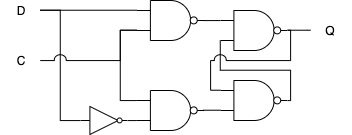

The diagram above was exported from draw.io. Its source (the exported page's mxGraphModel, read from the mxfile embedded in the PNG):
<mxGraphModel dx="763" dy="572" grid="1" gridSize="10" guides="1" tooltips="1" connect="1" arrows="1" fold="1" page="1" pageScale="1" pageWidth="1100" pageHeight="850" math="0" shadow="0">
  <root>
    <mxCell id="0" />
    <mxCell id="1" parent="0" />
    <mxCell id="2" value="" style="group" vertex="1" connectable="0" parent="1">
      <mxGeometry x="460" y="440" width="67" height="40" as="geometry" />
    </mxCell>
    <mxCell id="3" value="" style="verticalLabelPosition=bottom;shadow=0;dashed=0;align=center;fillColor=#ffffff;html=1;verticalAlign=top;strokeWidth=1;shape=mxgraph.electrical.logic_gates.logic_gate;operation=and;" vertex="1" parent="2">
      <mxGeometry width="67" height="40" as="geometry" />
    </mxCell>
    <mxCell id="4" value="" style="verticalLabelPosition=bottom;shadow=0;dashed=0;align=center;fillColor=#ffffff;html=1;verticalAlign=top;strokeWidth=1;shape=mxgraph.electrical.logic_gates.inverting_contact;rotation=0;" vertex="1" parent="2">
      <mxGeometry x="52.366666666666674" y="15.555555555555543" width="8.71" height="8.666666666666666" as="geometry" />
    </mxCell>
    <mxCell id="5" value="" style="group" vertex="1" connectable="0" parent="1">
      <mxGeometry x="460" y="510" width="67" height="40" as="geometry" />
    </mxCell>
    <mxCell id="6" value="" style="verticalLabelPosition=bottom;shadow=0;dashed=0;align=center;fillColor=#ffffff;html=1;verticalAlign=top;strokeWidth=1;shape=mxgraph.electrical.logic_gates.logic_gate;operation=and;" vertex="1" parent="5">
      <mxGeometry width="67" height="40" as="geometry" />
    </mxCell>
    <mxCell id="7" value="" style="verticalLabelPosition=bottom;shadow=0;dashed=0;align=center;fillColor=#ffffff;html=1;verticalAlign=top;strokeWidth=1;shape=mxgraph.electrical.logic_gates.inverting_contact;rotation=0;" vertex="1" parent="5">
      <mxGeometry x="52.366666666666674" y="15.555555555555543" width="8.71" height="8.666666666666666" as="geometry" />
    </mxCell>
    <mxCell id="8" style="edgeStyle=orthogonalEdgeStyle;rounded=0;orthogonalLoop=1;jettySize=auto;html=1;exitX=0;exitY=0.25;exitDx=0;exitDy=0;exitPerimeter=0;endArrow=none;endFill=0;entryX=1;entryY=0.5;entryDx=0;entryDy=0;entryPerimeter=0;" edge="1" source="3" target="15" parent="1">
      <mxGeometry relative="1" as="geometry">
        <mxPoint x="439.7586206896551" y="450.0698080279233" as="targetPoint" />
      </mxGeometry>
    </mxCell>
    <mxCell id="9" style="edgeStyle=orthogonalEdgeStyle;rounded=0;orthogonalLoop=1;jettySize=auto;html=1;exitX=0;exitY=0.75;exitDx=0;exitDy=0;exitPerimeter=0;entryX=1;entryY=0.5;entryDx=0;entryDy=0;endArrow=none;endFill=0;entryPerimeter=0;" edge="1" source="6" target="18" parent="1">
      <mxGeometry relative="1" as="geometry">
        <mxPoint x="439.7586206896551" y="539.7241379310344" as="targetPoint" />
      </mxGeometry>
    </mxCell>
    <mxCell id="10" value="Q" style="text;html=1;strokeColor=none;fillColor=none;align=center;verticalAlign=middle;whiteSpace=wrap;rounded=0;" vertex="1" parent="1">
      <mxGeometry x="550" y="450" width="40" height="20" as="geometry" />
    </mxCell>
    <mxCell id="11" style="edgeStyle=orthogonalEdgeStyle;rounded=0;orthogonalLoop=1;jettySize=auto;html=1;exitX=1;exitY=0.5;exitDx=0;exitDy=0;exitPerimeter=0;endArrow=none;endFill=0;" edge="1" source="3" target="10" parent="1">
      <mxGeometry relative="1" as="geometry" />
    </mxCell>
    <mxCell id="12" style="edgeStyle=orthogonalEdgeStyle;rounded=0;jumpStyle=arc;jumpSize=12;orthogonalLoop=1;jettySize=auto;html=1;exitX=1;exitY=0.5;exitDx=0;exitDy=0;exitPerimeter=0;entryX=0;entryY=0.75;entryDx=0;entryDy=0;entryPerimeter=0;endArrow=none;endFill=0;" edge="1" source="6" target="3" parent="1">
      <mxGeometry relative="1" as="geometry">
        <Array as="points">
          <mxPoint x="530" y="530" />
          <mxPoint x="530" y="500" />
          <mxPoint x="460" y="500" />
        </Array>
      </mxGeometry>
    </mxCell>
    <mxCell id="13" style="edgeStyle=orthogonalEdgeStyle;rounded=0;jumpStyle=arc;jumpSize=12;orthogonalLoop=1;jettySize=auto;html=1;exitX=1;exitY=0.5;exitDx=0;exitDy=0;exitPerimeter=0;entryX=0;entryY=0.25;entryDx=0;entryDy=0;entryPerimeter=0;endArrow=none;endFill=0;" edge="1" source="3" target="6" parent="1">
      <mxGeometry relative="1" as="geometry">
        <Array as="points">
          <mxPoint x="530" y="460" />
          <mxPoint x="530" y="490" />
          <mxPoint x="450" y="490" />
          <mxPoint x="450" y="520" />
        </Array>
      </mxGeometry>
    </mxCell>
    <mxCell id="14" value="" style="group" vertex="1" connectable="0" parent="1">
      <mxGeometry x="376.5" y="430" width="67" height="40" as="geometry" />
    </mxCell>
    <mxCell id="15" value="" style="verticalLabelPosition=bottom;shadow=0;dashed=0;align=center;fillColor=#ffffff;html=1;verticalAlign=top;strokeWidth=1;shape=mxgraph.electrical.logic_gates.logic_gate;operation=and;" vertex="1" parent="14">
      <mxGeometry width="67" height="40" as="geometry" />
    </mxCell>
    <mxCell id="16" value="" style="verticalLabelPosition=bottom;shadow=0;dashed=0;align=center;fillColor=#ffffff;html=1;verticalAlign=top;strokeWidth=1;shape=mxgraph.electrical.logic_gates.inverting_contact;rotation=0;" vertex="1" parent="14">
      <mxGeometry x="52.366666666666674" y="15.555555555555543" width="8.71" height="8.666666666666666" as="geometry" />
    </mxCell>
    <mxCell id="17" value="" style="group" vertex="1" connectable="0" parent="1">
      <mxGeometry x="376.5" y="520" width="67" height="40" as="geometry" />
    </mxCell>
    <mxCell id="18" value="" style="verticalLabelPosition=bottom;shadow=0;dashed=0;align=center;fillColor=#ffffff;html=1;verticalAlign=top;strokeWidth=1;shape=mxgraph.electrical.logic_gates.logic_gate;operation=and;" vertex="1" parent="17">
      <mxGeometry width="67" height="40" as="geometry" />
    </mxCell>
    <mxCell id="19" value="" style="verticalLabelPosition=bottom;shadow=0;dashed=0;align=center;fillColor=#ffffff;html=1;verticalAlign=top;strokeWidth=1;shape=mxgraph.electrical.logic_gates.inverting_contact;rotation=0;" vertex="1" parent="17">
      <mxGeometry x="52.366666666666674" y="15.555555555555543" width="8.71" height="8.666666666666666" as="geometry" />
    </mxCell>
    <mxCell id="20" value="" style="group;rotation=0;" vertex="1" connectable="0" parent="1">
      <mxGeometry x="320" y="536" width="47" height="28" as="geometry" />
    </mxCell>
    <mxCell id="21" value="" style="verticalLabelPosition=bottom;shadow=0;dashed=0;align=center;fillColor=#FFFFFF;html=1;verticalAlign=top;strokeWidth=1;shape=mxgraph.electrical.logic_gates.buffer2;labelBackgroundColor=none;rotation=0;" vertex="1" parent="20">
      <mxGeometry width="47" height="28" as="geometry" />
    </mxCell>
    <mxCell id="22" value="" style="verticalLabelPosition=bottom;shadow=0;dashed=0;align=center;fillColor=#ffffff;html=1;verticalAlign=top;strokeWidth=1;shape=mxgraph.electrical.logic_gates.inverting_contact;rotation=0;" vertex="1" parent="20">
      <mxGeometry x="36.03333333333334" y="10.88888888888889" width="6.110000000000001" height="6.0666666666666655" as="geometry" />
    </mxCell>
    <mxCell id="23" style="edgeStyle=orthogonalEdgeStyle;rounded=0;jumpStyle=arc;jumpSize=12;orthogonalLoop=1;jettySize=auto;html=1;exitX=0;exitY=0.75;exitDx=0;exitDy=0;exitPerimeter=0;entryX=1;entryY=0.5;entryDx=0;entryDy=0;endArrow=none;endFill=0;" edge="1" source="18" target="21" parent="1">
      <mxGeometry relative="1" as="geometry" />
    </mxCell>
    <mxCell id="24" style="edgeStyle=orthogonalEdgeStyle;rounded=0;jumpStyle=arc;jumpSize=12;orthogonalLoop=1;jettySize=auto;html=1;exitX=0;exitY=0.25;exitDx=0;exitDy=0;exitPerimeter=0;entryX=0;entryY=0.75;entryDx=0;entryDy=0;entryPerimeter=0;endArrow=none;endFill=0;" edge="1" source="18" target="15" parent="1">
      <mxGeometry relative="1" as="geometry">
        <Array as="points">
          <mxPoint x="360" y="530" />
          <mxPoint x="360" y="460" />
        </Array>
      </mxGeometry>
    </mxCell>
    <mxCell id="25" style="edgeStyle=orthogonalEdgeStyle;rounded=0;jumpStyle=arc;jumpSize=12;orthogonalLoop=1;jettySize=auto;html=1;exitX=1;exitY=0.5;exitDx=0;exitDy=0;entryX=0;entryY=0.5;entryDx=0;entryDy=0;endArrow=none;endFill=0;" edge="1" source="26" target="21" parent="1">
      <mxGeometry relative="1" as="geometry" />
    </mxCell>
    <mxCell id="26" value="D" style="text;html=1;strokeColor=none;fillColor=none;align=center;verticalAlign=middle;whiteSpace=wrap;rounded=0;" vertex="1" parent="1">
      <mxGeometry x="240" y="430" width="40" height="20" as="geometry" />
    </mxCell>
    <mxCell id="27" style="edgeStyle=orthogonalEdgeStyle;rounded=0;jumpStyle=arc;jumpSize=12;orthogonalLoop=1;jettySize=auto;html=1;exitX=0;exitY=0.25;exitDx=0;exitDy=0;exitPerimeter=0;entryX=1;entryY=0.5;entryDx=0;entryDy=0;endArrow=none;endFill=0;" edge="1" source="15" target="26" parent="1">
      <mxGeometry relative="1" as="geometry" />
    </mxCell>
    <mxCell id="28" style="edgeStyle=orthogonalEdgeStyle;rounded=0;jumpStyle=arc;jumpSize=12;orthogonalLoop=1;jettySize=auto;html=1;exitX=1;exitY=0.5;exitDx=0;exitDy=0;entryX=0;entryY=0.75;entryDx=0;entryDy=0;entryPerimeter=0;endArrow=none;endFill=0;" edge="1" source="29" target="15" parent="1">
      <mxGeometry relative="1" as="geometry">
        <Array as="points">
          <mxPoint x="360" y="490" />
          <mxPoint x="360" y="460" />
        </Array>
      </mxGeometry>
    </mxCell>
    <mxCell id="29" value="C" style="text;html=1;strokeColor=none;fillColor=none;align=center;verticalAlign=middle;whiteSpace=wrap;rounded=0;" vertex="1" parent="1">
      <mxGeometry x="240" y="480" width="40" height="20" as="geometry" />
    </mxCell>
  </root>
</mxGraphModel>